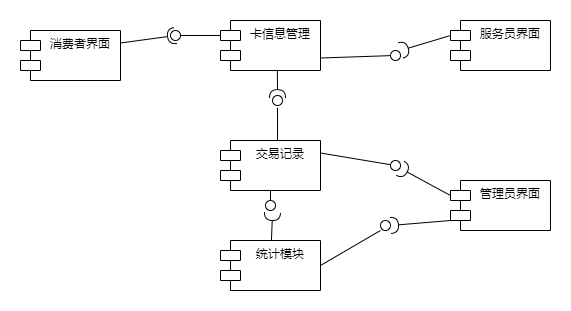

The diagram above was exported from draw.io. Its source (the exported page's mxGraphModel, read from the mxfile embedded in the PNG):
<mxGraphModel dx="965" dy="567" grid="1" gridSize="10" guides="1" tooltips="1" connect="1" arrows="1" fold="1" page="1" pageScale="1" pageWidth="827" pageHeight="1169" math="0" shadow="0">
  <root>
    <mxCell id="0" />
    <mxCell id="1" parent="0" />
    <mxCell id="z0JdzvGyKKhDeZnDeLpF-1" value="卡信息管理" style="shape=module;align=left;spacingLeft=20;align=center;verticalAlign=top;" vertex="1" parent="1">
      <mxGeometry x="380" y="180" width="100" height="50" as="geometry" />
    </mxCell>
    <mxCell id="z0JdzvGyKKhDeZnDeLpF-2" value="交易记录" style="shape=module;align=left;spacingLeft=20;align=center;verticalAlign=top;" vertex="1" parent="1">
      <mxGeometry x="380" y="300" width="100" height="50" as="geometry" />
    </mxCell>
    <mxCell id="z0JdzvGyKKhDeZnDeLpF-4" value="消费者界面&#10;" style="shape=module;align=left;spacingLeft=20;align=center;verticalAlign=top;" vertex="1" parent="1">
      <mxGeometry x="180" y="190" width="100" height="50" as="geometry" />
    </mxCell>
    <mxCell id="z0JdzvGyKKhDeZnDeLpF-5" value="服务员界面" style="shape=module;align=left;spacingLeft=20;align=center;verticalAlign=top;" vertex="1" parent="1">
      <mxGeometry x="610" y="180" width="100" height="50" as="geometry" />
    </mxCell>
    <mxCell id="z0JdzvGyKKhDeZnDeLpF-6" value="管理员界面" style="shape=module;align=left;spacingLeft=20;align=center;verticalAlign=top;" vertex="1" parent="1">
      <mxGeometry x="610" y="340" width="100" height="50" as="geometry" />
    </mxCell>
    <mxCell id="z0JdzvGyKKhDeZnDeLpF-7" value="统计模块" style="shape=module;align=left;spacingLeft=20;align=center;verticalAlign=top;" vertex="1" parent="1">
      <mxGeometry x="380" y="400" width="100" height="50" as="geometry" />
    </mxCell>
    <mxCell id="z0JdzvGyKKhDeZnDeLpF-18" value="" style="rounded=0;orthogonalLoop=1;jettySize=auto;html=1;endArrow=none;endFill=0;exitX=0;exitY=0;exitDx=0;exitDy=15;exitPerimeter=0;" edge="1" parent="1" source="z0JdzvGyKKhDeZnDeLpF-1">
      <mxGeometry relative="1" as="geometry">
        <mxPoint x="390" y="295" as="sourcePoint" />
        <mxPoint x="338" y="195" as="targetPoint" />
      </mxGeometry>
    </mxCell>
    <mxCell id="z0JdzvGyKKhDeZnDeLpF-19" value="" style="rounded=0;orthogonalLoop=1;jettySize=auto;html=1;endArrow=halfCircle;endFill=0;entryX=0.5;entryY=0.5;entryDx=0;entryDy=0;endSize=6;strokeWidth=1;exitX=1;exitY=0.25;exitDx=0;exitDy=0;" edge="1" target="z0JdzvGyKKhDeZnDeLpF-20" parent="1" source="z0JdzvGyKKhDeZnDeLpF-4">
      <mxGeometry relative="1" as="geometry">
        <mxPoint x="430" y="295" as="sourcePoint" />
      </mxGeometry>
    </mxCell>
    <mxCell id="z0JdzvGyKKhDeZnDeLpF-20" value="" style="ellipse;whiteSpace=wrap;html=1;fontFamily=Helvetica;fontSize=12;fontColor=#000000;align=center;strokeColor=#000000;fillColor=#ffffff;points=[];aspect=fixed;resizable=0;" vertex="1" parent="1">
      <mxGeometry x="330" y="190" width="10" height="10" as="geometry" />
    </mxCell>
    <mxCell id="z0JdzvGyKKhDeZnDeLpF-21" value="" style="rounded=0;orthogonalLoop=1;jettySize=auto;html=1;endArrow=none;endFill=0;exitX=0.59;exitY=0;exitDx=0;exitDy=0;exitPerimeter=0;" edge="1" parent="1">
      <mxGeometry relative="1" as="geometry">
        <mxPoint x="437" y="300" as="sourcePoint" />
        <mxPoint x="437" y="267.15" as="targetPoint" />
      </mxGeometry>
    </mxCell>
    <mxCell id="z0JdzvGyKKhDeZnDeLpF-22" value="" style="rounded=0;orthogonalLoop=1;jettySize=auto;html=1;endArrow=halfCircle;endFill=0;endSize=6;strokeWidth=1;exitX=0.579;exitY=1.057;exitDx=0;exitDy=0;exitPerimeter=0;" edge="1" parent="1">
      <mxGeometry relative="1" as="geometry">
        <mxPoint x="436.9000000000001" y="230.00000000000003" as="sourcePoint" />
        <mxPoint x="437" y="257.15" as="targetPoint" />
      </mxGeometry>
    </mxCell>
    <mxCell id="z0JdzvGyKKhDeZnDeLpF-23" value="" style="ellipse;whiteSpace=wrap;html=1;fontFamily=Helvetica;fontSize=12;fontColor=#000000;align=center;strokeColor=#000000;fillColor=#ffffff;points=[];aspect=fixed;resizable=0;" vertex="1" parent="1">
      <mxGeometry x="432" y="255" width="10" height="10" as="geometry" />
    </mxCell>
    <mxCell id="z0JdzvGyKKhDeZnDeLpF-24" value="" style="rounded=0;orthogonalLoop=1;jettySize=auto;html=1;endArrow=none;endFill=0;exitX=0.5;exitY=1;exitDx=0;exitDy=0;" edge="1" target="z0JdzvGyKKhDeZnDeLpF-26" parent="1" source="z0JdzvGyKKhDeZnDeLpF-2">
      <mxGeometry relative="1" as="geometry">
        <mxPoint x="40" y="385" as="sourcePoint" />
        <mxPoint x="120" y="385" as="targetPoint" />
      </mxGeometry>
    </mxCell>
    <mxCell id="z0JdzvGyKKhDeZnDeLpF-25" value="" style="rounded=0;orthogonalLoop=1;jettySize=auto;html=1;endArrow=halfCircle;endFill=0;endSize=6;strokeWidth=1;" edge="1" parent="1" source="z0JdzvGyKKhDeZnDeLpF-7">
      <mxGeometry relative="1" as="geometry">
        <mxPoint x="310" y="480" as="sourcePoint" />
        <mxPoint x="432" y="372" as="targetPoint" />
      </mxGeometry>
    </mxCell>
    <mxCell id="z0JdzvGyKKhDeZnDeLpF-26" value="" style="ellipse;whiteSpace=wrap;html=1;fontFamily=Helvetica;fontSize=12;fontColor=#000000;align=center;strokeColor=#000000;fillColor=#ffffff;points=[];aspect=fixed;resizable=0;rotation=60;" vertex="1" parent="1">
      <mxGeometry x="425" y="360" width="10" height="10" as="geometry" />
    </mxCell>
    <mxCell id="z0JdzvGyKKhDeZnDeLpF-27" value="" style="rounded=0;orthogonalLoop=1;jettySize=auto;html=1;endArrow=none;endFill=0;exitX=1;exitY=0.5;exitDx=0;exitDy=0;" edge="1" parent="1" source="z0JdzvGyKKhDeZnDeLpF-7">
      <mxGeometry relative="1" as="geometry">
        <mxPoint x="390" y="295" as="sourcePoint" />
        <mxPoint x="540" y="390" as="targetPoint" />
      </mxGeometry>
    </mxCell>
    <mxCell id="z0JdzvGyKKhDeZnDeLpF-28" value="" style="rounded=0;orthogonalLoop=1;jettySize=auto;html=1;endArrow=halfCircle;endFill=0;endSize=6;strokeWidth=1;exitX=0;exitY=0;exitDx=0;exitDy=35;exitPerimeter=0;" edge="1" parent="1">
      <mxGeometry relative="1" as="geometry">
        <mxPoint x="610" y="380" as="sourcePoint" />
        <mxPoint x="550" y="385" as="targetPoint" />
      </mxGeometry>
    </mxCell>
    <mxCell id="z0JdzvGyKKhDeZnDeLpF-29" value="" style="ellipse;whiteSpace=wrap;html=1;fontFamily=Helvetica;fontSize=12;fontColor=#000000;align=center;strokeColor=#000000;fillColor=#ffffff;points=[];aspect=fixed;resizable=0;" vertex="1" parent="1">
      <mxGeometry x="540" y="380" width="10" height="10" as="geometry" />
    </mxCell>
    <mxCell id="z0JdzvGyKKhDeZnDeLpF-30" value="" style="rounded=0;orthogonalLoop=1;jettySize=auto;html=1;endArrow=none;endFill=0;exitX=1;exitY=0.25;exitDx=0;exitDy=0;" edge="1" target="z0JdzvGyKKhDeZnDeLpF-32" parent="1" source="z0JdzvGyKKhDeZnDeLpF-2">
      <mxGeometry relative="1" as="geometry">
        <mxPoint x="390" y="270" as="sourcePoint" />
        <mxPoint x="530" y="315" as="targetPoint" />
      </mxGeometry>
    </mxCell>
    <mxCell id="z0JdzvGyKKhDeZnDeLpF-31" value="" style="rounded=0;orthogonalLoop=1;jettySize=auto;html=1;endArrow=halfCircle;endFill=0;endSize=6;strokeWidth=1;exitX=0;exitY=0;exitDx=0;exitDy=15;exitPerimeter=0;entryX=0.957;entryY=0.771;entryDx=0;entryDy=0;entryPerimeter=0;" edge="1" target="z0JdzvGyKKhDeZnDeLpF-32" parent="1" source="z0JdzvGyKKhDeZnDeLpF-6">
      <mxGeometry relative="1" as="geometry">
        <mxPoint x="610" y="330" as="sourcePoint" />
        <mxPoint x="560" y="320" as="targetPoint" />
      </mxGeometry>
    </mxCell>
    <mxCell id="z0JdzvGyKKhDeZnDeLpF-32" value="" style="ellipse;whiteSpace=wrap;html=1;fontFamily=Helvetica;fontSize=12;fontColor=#000000;align=center;strokeColor=#000000;fillColor=#ffffff;points=[];aspect=fixed;resizable=0;" vertex="1" parent="1">
      <mxGeometry x="550" y="320" width="10" height="10" as="geometry" />
    </mxCell>
    <mxCell id="z0JdzvGyKKhDeZnDeLpF-33" value="" style="rounded=0;orthogonalLoop=1;jettySize=auto;html=1;endArrow=none;endFill=0;exitX=1;exitY=0.75;exitDx=0;exitDy=0;" edge="1" target="z0JdzvGyKKhDeZnDeLpF-35" parent="1" source="z0JdzvGyKKhDeZnDeLpF-1">
      <mxGeometry relative="1" as="geometry">
        <mxPoint x="390" y="295" as="sourcePoint" />
        <mxPoint x="400" y="270" as="targetPoint" />
      </mxGeometry>
    </mxCell>
    <mxCell id="z0JdzvGyKKhDeZnDeLpF-34" value="" style="rounded=0;orthogonalLoop=1;jettySize=auto;html=1;endArrow=halfCircle;endFill=0;endSize=6;strokeWidth=1;exitX=0;exitY=0;exitDx=0;exitDy=15;exitPerimeter=0;" edge="1" parent="1" source="z0JdzvGyKKhDeZnDeLpF-5">
      <mxGeometry relative="1" as="geometry">
        <mxPoint x="430" y="295" as="sourcePoint" />
        <mxPoint x="560" y="210" as="targetPoint" />
      </mxGeometry>
    </mxCell>
    <mxCell id="z0JdzvGyKKhDeZnDeLpF-35" value="" style="ellipse;whiteSpace=wrap;html=1;fontFamily=Helvetica;fontSize=12;fontColor=#000000;align=center;strokeColor=#000000;fillColor=#ffffff;points=[];aspect=fixed;resizable=0;" vertex="1" parent="1">
      <mxGeometry x="550" y="210" width="10" height="10" as="geometry" />
    </mxCell>
  </root>
</mxGraphModel>